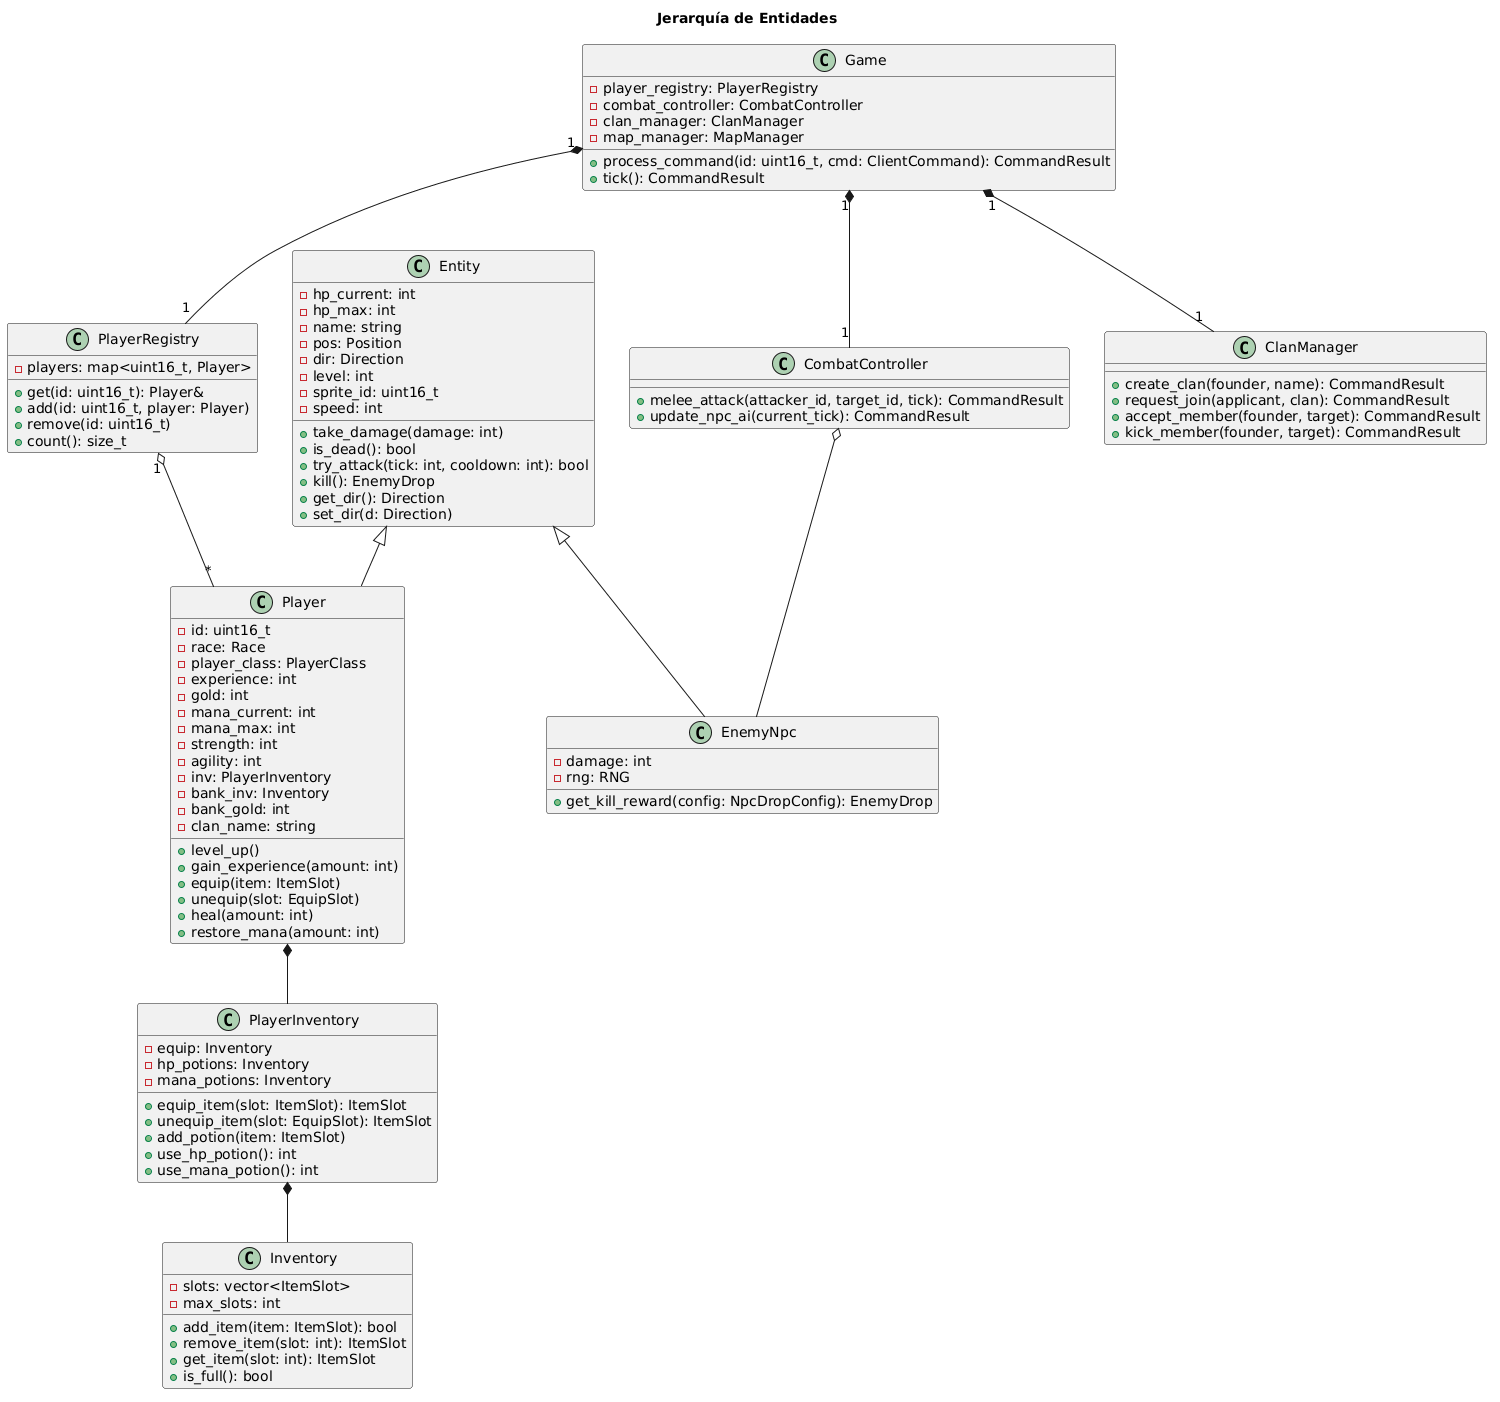

The diagram above was rendered by PlantUML. Its source (embedded in the PNG):
@startuml
title Jerarquía de Entidades

class Entity {
  - hp_current: int
  - hp_max: int
  - name: string
  - pos: Position
  - dir: Direction
  - level: int
  - sprite_id: uint16_t
  - speed: int
  + take_damage(damage: int)
  + is_dead(): bool
  + try_attack(tick: int, cooldown: int): bool
  + kill(): EnemyDrop
  + get_dir(): Direction
  + set_dir(d: Direction)
}

class Player {
  - id: uint16_t
  - race: Race
  - player_class: PlayerClass
  - experience: int
  - gold: int
  - mana_current: int
  - mana_max: int
  - strength: int
  - agility: int
  - inv: PlayerInventory
  - bank_inv: Inventory
  - bank_gold: int
  - clan_name: string
  + level_up()
  + gain_experience(amount: int)
  + equip(item: ItemSlot)
  + unequip(slot: EquipSlot)
  + heal(amount: int)
  + restore_mana(amount: int)
}

class EnemyNpc {
  - damage: int
  - rng: RNG
  + get_kill_reward(config: NpcDropConfig): EnemyDrop
}

class PlayerInventory {
  - equip: Inventory
  - hp_potions: Inventory
  - mana_potions: Inventory
  + equip_item(slot: ItemSlot): ItemSlot
  + unequip_item(slot: EquipSlot): ItemSlot
  + add_potion(item: ItemSlot)
  + use_hp_potion(): int
  + use_mana_potion(): int
}

class Inventory {
  - slots: vector<ItemSlot>
  - max_slots: int
  + add_item(item: ItemSlot): bool
  + remove_item(slot: int): ItemSlot
  + get_item(slot: int): ItemSlot
  + is_full(): bool
}

class PlayerRegistry {
  - players: map<uint16_t, Player>
  + get(id: uint16_t): Player&
  + add(id: uint16_t, player: Player)
  + remove(id: uint16_t)
  + count(): size_t
}

class Game {
  - player_registry: PlayerRegistry
  - combat_controller: CombatController
  - clan_manager: ClanManager
  - map_manager: MapManager
  + process_command(id: uint16_t, cmd: ClientCommand): CommandResult
  + tick(): CommandResult
}

class CombatController {
  + melee_attack(attacker_id, target_id, tick): CommandResult
  + update_npc_ai(current_tick): CommandResult
}

class ClanManager {
  + create_clan(founder, name): CommandResult
  + request_join(applicant, clan): CommandResult
  + accept_member(founder, target): CommandResult
  + kick_member(founder, target): CommandResult
}

Entity <|-- Player
Entity <|-- EnemyNpc
Player *-- PlayerInventory
PlayerInventory *-- Inventory
Game "1" *-- "1" PlayerRegistry
Game "1" *-- "1" CombatController
Game "1" *-- "1" ClanManager
PlayerRegistry "1" o-- "*" Player
CombatController o-- EnemyNpc
@enduml